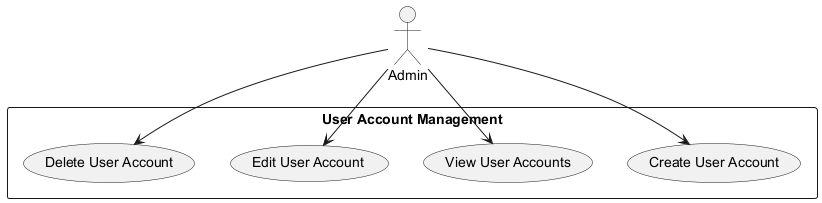

The diagram above was rendered by PlantUML. Its source (embedded in the PNG):
@startuml
actor Admin
rectangle "User Account Management" {
    usecase "Create User Account" as UC1
    usecase "View User Accounts" as UC2
    usecase "Edit User Account" as UC3
    usecase "Delete User Account" as UC4
}

Admin --> UC1
Admin --> UC2
Admin --> UC3
Admin --> UC4
@enduml